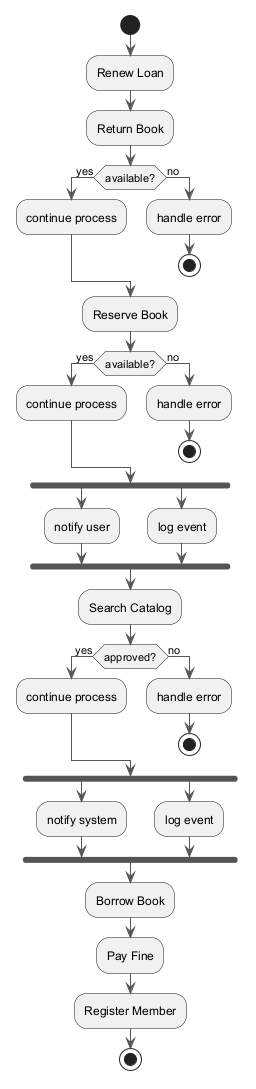

The diagram above was rendered by PlantUML. Its source (embedded in the PNG):
@startuml
skinparam backgroundColor #FFFFFF
skinparam classBackgroundColor #F3E5F5
skinparam classBorderColor #6A1B9A
skinparam ArrowColor #555555
start
:Renew Loan;
:Return Book;
if (available?) then (yes)
:continue process;
else (no)
:handle error;
stop
endif
:Reserve Book;
if (available?) then (yes)
:continue process;
else (no)
:handle error;
stop
endif
fork
:notify user;
fork again
:log event;
end fork
:Search Catalog;
if (approved?) then (yes)
:continue process;
else (no)
:handle error;
stop
endif
fork
:notify system;
fork again
:log event;
end fork
:Borrow Book;
:Pay Fine;
:Register Member;
stop
@enduml